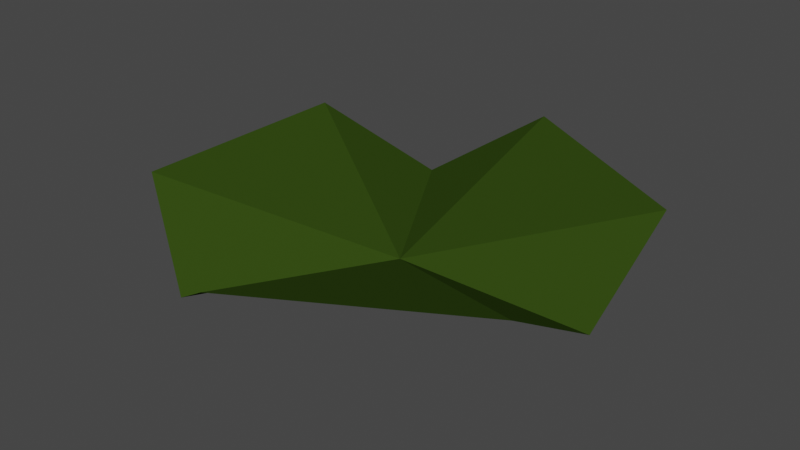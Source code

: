 # Source: waterBioHazard.blend  (saved by Blender 2.92.15; exported with 4.5.12 LTS)
import bpy
from mathutils import Matrix  # noqa: F401  (used for matrix-valued properties, if any)

bpy.ops.wm.read_factory_settings(use_empty=True)
scene = bpy.context.scene
scene.name = 'Scene'

# ---- collections
col_collection = bpy.data.collections.new('Collection'); scene.collection.children.link(col_collection)

# ---- materials (node trees are filled in below, after node groups)
mat_material_001 = bpy.data.materials.new('Material.001')
mat_material_001.use_transparent_shadow = False

# ---- material node trees
mat_material_001.use_nodes = True; mat_material_001.node_tree.nodes.clear()
_N = mat_material_001.node_tree.nodes; _L = mat_material_001.node_tree.links
n0 = _N.new('ShaderNodeOutputMaterial'); n0.name = 'Material Output'; n0.location = (300, 300)
n1 = _N.new('ShaderNodeBsdfPrincipled'); n1.name = 'Principled BSDF'; n1.location = (10, 300)
n1.distribution = 'GGX'
n1.subsurface_method = 'BURLEY'
n1.inputs[0].default_value = (0.03242, 0.06325, 0.007239, 1.0)
n1.inputs[2].default_value = 1.0
n1.inputs[3].default_value = 1.45
n1.inputs[13].default_value = 0.0
n1.inputs[20].default_value = 0.0
n1.inputs[27].default_value = (0.0, 0.0, 0.0, 1.0)
n1.inputs[28].default_value = 1.0
_L.new(n1.outputs[0], n0.inputs[0])
n0.is_active_output = True

# ---- world
world_world = bpy.data.worlds.new('World'); scene.world = world_world
world_world.use_nodes = True; world_world.node_tree.nodes.clear()
_N = world_world.node_tree.nodes; _L = world_world.node_tree.links
n0 = _N.new('ShaderNodeOutputWorld'); n0.name = 'World Output'; n0.location = (300, 300)
n1 = _N.new('ShaderNodeBackground'); n1.name = 'Background'; n1.location = (10, 300)
n1.inputs[0].default_value = (0.05088, 0.05088, 0.05088, 1.0)
_L.new(n1.outputs[0], n0.inputs[0])
n0.is_active_output = True
world_world.color = (0.05088, 0.05088, 0.05088)
world_world.use_sun_shadow = False
world_world.sun_shadow_jitter_overblur = 0.0

# ---- meshes
me_circle_001 = bpy.data.meshes.new('Circle.001')
me_circle_001.from_pydata([(0.0, 0.0, -3.0), (8.742e-07, -10.0, 0.0), (8.66, 5.0, 0.0), (0.0, 10.0, 0.0), (-8.66, 5.0, 0.0), (-8.66, -5.0, 0.0), (8.66, -5.0, 0.0), (4.33, -7.5, -3.0), (-4.33, -7.5, 0.0), (-8.66, -4.768e-07, -3.0), (-4.33, 7.5, 0.0), (4.33, 7.5, -3.0), (8.66, 0.0, 0.0)], [], [(11, 0, 2), (2, 0, 12), (3, 0, 11), (12, 0, 6), (7, 0, 1), (1, 0, 8), (3, 10, 0), (4, 9, 0), (9, 5, 0), (5, 8, 0), (6, 0, 7), (10, 4, 0)])
_uv = me_circle_001.uv_layers.new(name='UVMap')
_uv.uv.foreach_set('vector', [0.0, 0.0, 0.0, 0.0, 0.0, 0.0, 0.0, 0.0, 0.0, 0.0, 0.0, 0.0, 0.0, 0.0, 0.0, 0.0, 0.0, 0.0, 0.0, 0.0, 0.0, 0.0, 0.0, 0.0, 0.0, 0.0, 0.0, 0.0, 0.0, 0.0, 0.0, 0.0, 0.0, 0.0, 0.0, 0.0, 0.0, 0.0, 0.0, 0.0, 0.0, 0.0, 0.0, 0.0, 0.0, 0.0, 0.0, 0.0, 0.0, 0.0, 0.0, 0.0, 0.0, 0.0, 0.0, 0.0, 0.0, 0.0, 0.0, 0.0, 0.0, 0.0, 0.0, 0.0, 0.0, 0.0, 0.0, 0.0, 0.0, 0.0, 0.0, 0.0])
me_circle_001.materials.append(mat_material_001)
me_circle_001.use_remesh_fix_poles = True
me_circle_001.use_remesh_preserve_attributes = False
me_circle_001.use_mirror_vertex_groups = False
me_circle_001.update()

# ---- objects
ob_circle_001 = bpy.data.objects.new('Circle.001', me_circle_001)

# ---- transforms, parenting, visibility, modifiers, constraints
ob_circle_001.location = (0.0, 0.0, 0.0)
ob_circle_001.rotation_euler = (0.0, 0.0, -3.142)
ob_circle_001.lineart.crease_threshold = 0.0

# ---- collection membership
col_collection.objects.link(ob_circle_001)

# ---- scene / render settings (as saved in the file)
scene.frame_start = 1; scene.frame_end = 250; scene.frame_set(1)
scene.render.engine = 'BLENDER_EEVEE_NEXT'
scene.cycles.use_denoising = False
scene.cycles.samples = 128
scene.cycles.sampling_pattern = 'TABULATED_SOBOL'
scene.cycles.use_adaptive_sampling = False
scene.cycles.use_light_tree = False
scene.view_settings.view_transform = 'Filmic'
bpy.context.view_layer.update()

# ---- added for rendering (the .blend has no active camera and no usable light): camera, sun
cam_auto = bpy.data.cameras.new('AutoCamera')
cam_auto.lens = 50.0
cam_auto.sensor_width = 36.0
cam_auto.clip_end = 1000.0
ob_auto_camera = bpy.data.objects.new('AutoCamera', cam_auto)
scene.collection.objects.link(ob_auto_camera)
ob_auto_camera.location = (24.636, -29.5632, 18.2088)
ob_auto_camera.rotation_euler = (1.09748, -7.21219e-08, 0.694738)
scene.camera = ob_auto_camera
light_auto_sun = bpy.data.lights.new('AutoSun', 'SUN')
light_auto_sun.energy = 3.0
light_auto_sun.angle = 0.0523599
ob_auto_sun = bpy.data.objects.new('AutoSun', light_auto_sun)
scene.collection.objects.link(ob_auto_sun)
ob_auto_sun.rotation_euler = (0.872665, 0.174533, 0.523599)
bpy.context.view_layer.update()
